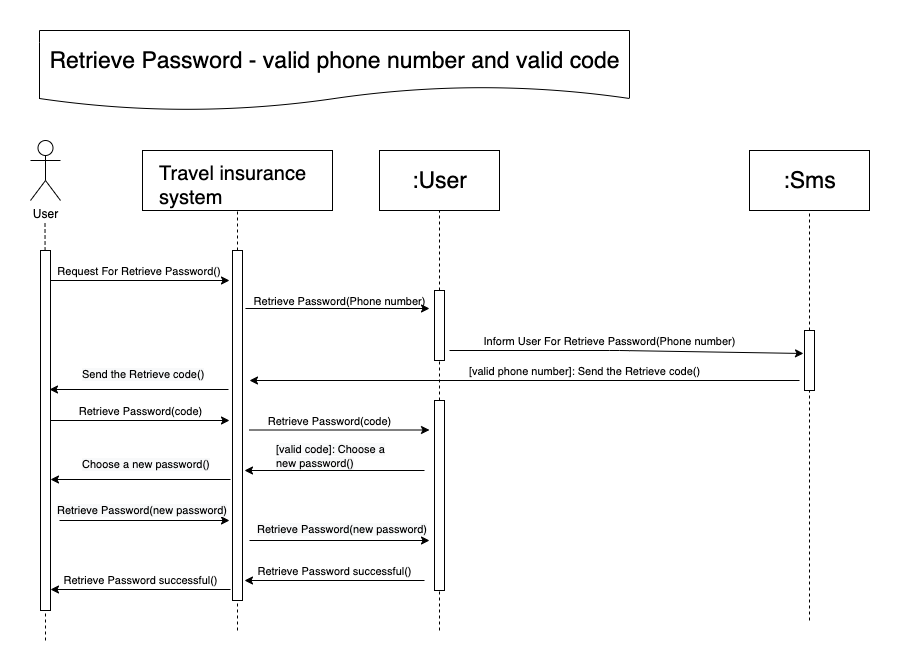

The diagram above was exported from draw.io. Its source (the exported page's mxGraphModel, read from the mxfile embedded in the PNG):
<mxGraphModel dx="1186" dy="697" grid="1" gridSize="10" guides="1" tooltips="1" connect="1" arrows="1" fold="1" page="1" pageScale="1" pageWidth="850" pageHeight="1100" math="0" shadow="0">
  <root>
    <mxCell id="0" />
    <mxCell id="1" parent="0" />
    <mxCell id="n1ZE2N2RD4bviUUHCUuo-1" value="User" style="shape=umlActor;verticalLabelPosition=bottom;labelBackgroundColor=#ffffff;verticalAlign=top;html=1;outlineConnect=0;" parent="1" vertex="1">
      <mxGeometry x="171" y="120" width="30" height="60" as="geometry" />
    </mxCell>
    <mxCell id="n1ZE2N2RD4bviUUHCUuo-5" value="" style="endArrow=none;dashed=1;html=1;" parent="1" source="n1ZE2N2RD4bviUUHCUuo-10" edge="1">
      <mxGeometry width="50" height="50" relative="1" as="geometry">
        <mxPoint x="185.5" y="480" as="sourcePoint" />
        <mxPoint x="185.5" y="200" as="targetPoint" />
      </mxGeometry>
    </mxCell>
    <mxCell id="n1ZE2N2RD4bviUUHCUuo-6" value="" style="endArrow=none;dashed=1;html=1;entryX=0.5;entryY=1;entryDx=0;entryDy=0;" parent="1" source="n1ZE2N2RD4bviUUHCUuo-16" target="n1ZE2N2RD4bviUUHCUuo-45" edge="1">
      <mxGeometry width="50" height="50" relative="1" as="geometry">
        <mxPoint x="377.5" y="480" as="sourcePoint" />
        <mxPoint x="377.5" y="200" as="targetPoint" />
      </mxGeometry>
    </mxCell>
    <mxCell id="n1ZE2N2RD4bviUUHCUuo-7" value="" style="endArrow=none;dashed=1;html=1;" parent="1" source="n1ZE2N2RD4bviUUHCUuo-18" target="n1ZE2N2RD4bviUUHCUuo-8" edge="1">
      <mxGeometry width="50" height="50" relative="1" as="geometry">
        <mxPoint x="580" y="480" as="sourcePoint" />
        <mxPoint x="580" y="200" as="targetPoint" />
      </mxGeometry>
    </mxCell>
    <mxCell id="n1ZE2N2RD4bviUUHCUuo-8" value="" style="rounded=0;whiteSpace=wrap;html=1;" parent="1" vertex="1">
      <mxGeometry x="520" y="130" width="120" height="60" as="geometry" />
    </mxCell>
    <mxCell id="n1ZE2N2RD4bviUUHCUuo-9" value="&lt;span style=&quot;font-size: 23px&quot;&gt;:User&lt;/span&gt;" style="text;html=1;align=center;verticalAlign=middle;resizable=0;points=[];autosize=1;" parent="1" vertex="1">
      <mxGeometry x="545" y="150" width="70" height="20" as="geometry" />
    </mxCell>
    <mxCell id="n1ZE2N2RD4bviUUHCUuo-10" value="" style="rounded=0;whiteSpace=wrap;html=1;" parent="1" vertex="1">
      <mxGeometry x="181" y="230" width="10" height="360" as="geometry" />
    </mxCell>
    <mxCell id="n1ZE2N2RD4bviUUHCUuo-11" value="" style="endArrow=none;dashed=1;html=1;" parent="1" target="n1ZE2N2RD4bviUUHCUuo-10" edge="1">
      <mxGeometry width="50" height="50" relative="1" as="geometry">
        <mxPoint x="186" y="620" as="sourcePoint" />
        <mxPoint x="185.5" y="200" as="targetPoint" />
      </mxGeometry>
    </mxCell>
    <mxCell id="n1ZE2N2RD4bviUUHCUuo-12" value="" style="endArrow=classic;html=1;" parent="1" edge="1">
      <mxGeometry width="50" height="50" relative="1" as="geometry">
        <mxPoint x="191" y="260" as="sourcePoint" />
        <mxPoint x="370" y="260" as="targetPoint" />
      </mxGeometry>
    </mxCell>
    <mxCell id="n1ZE2N2RD4bviUUHCUuo-13" value="&lt;font style=&quot;font-size: 11px&quot;&gt;Request For Retrieve Password()&amp;nbsp;&lt;/font&gt;" style="text;html=1;align=center;verticalAlign=middle;resizable=0;points=[];autosize=1;" parent="1" vertex="1">
      <mxGeometry x="191" y="240" width="180" height="20" as="geometry" />
    </mxCell>
    <mxCell id="n1ZE2N2RD4bviUUHCUuo-14" value="" style="endArrow=classic;html=1;exitX=0.005;exitY=0.9;exitDx=0;exitDy=0;exitPerimeter=0;" parent="1" source="n1ZE2N2RD4bviUUHCUuo-15" edge="1">
      <mxGeometry width="50" height="50" relative="1" as="geometry">
        <mxPoint x="380" y="290" as="sourcePoint" />
        <mxPoint x="570" y="288" as="targetPoint" />
      </mxGeometry>
    </mxCell>
    <mxCell id="n1ZE2N2RD4bviUUHCUuo-15" value="&lt;font style=&quot;font-size: 11px&quot;&gt;Retrieve Password(Phone number)&lt;/font&gt;" style="text;html=1;align=center;verticalAlign=middle;resizable=0;points=[];autosize=1;" parent="1" vertex="1">
      <mxGeometry x="385" y="270" width="190" height="20" as="geometry" />
    </mxCell>
    <mxCell id="n1ZE2N2RD4bviUUHCUuo-16" value="" style="rounded=0;whiteSpace=wrap;html=1;" parent="1" vertex="1">
      <mxGeometry x="373" y="230" width="10" height="350" as="geometry" />
    </mxCell>
    <mxCell id="n1ZE2N2RD4bviUUHCUuo-17" value="" style="endArrow=none;dashed=1;html=1;" parent="1" target="n1ZE2N2RD4bviUUHCUuo-16" edge="1">
      <mxGeometry width="50" height="50" relative="1" as="geometry">
        <mxPoint x="378" y="610" as="sourcePoint" />
        <mxPoint x="377.5" y="200" as="targetPoint" />
      </mxGeometry>
    </mxCell>
    <mxCell id="n1ZE2N2RD4bviUUHCUuo-18" value="" style="rounded=0;whiteSpace=wrap;html=1;" parent="1" vertex="1">
      <mxGeometry x="575" y="270" width="10" height="70" as="geometry" />
    </mxCell>
    <mxCell id="n1ZE2N2RD4bviUUHCUuo-19" value="" style="endArrow=none;dashed=1;html=1;" parent="1" source="n1ZE2N2RD4bviUUHCUuo-39" target="n1ZE2N2RD4bviUUHCUuo-18" edge="1">
      <mxGeometry width="50" height="50" relative="1" as="geometry">
        <mxPoint x="580" y="480" as="sourcePoint" />
        <mxPoint x="580" y="190" as="targetPoint" />
      </mxGeometry>
    </mxCell>
    <mxCell id="n1ZE2N2RD4bviUUHCUuo-20" value="" style="endArrow=none;dashed=1;html=1;" parent="1" source="n1ZE2N2RD4bviUUHCUuo-23" target="n1ZE2N2RD4bviUUHCUuo-21" edge="1">
      <mxGeometry width="50" height="50" relative="1" as="geometry">
        <mxPoint x="950" y="480" as="sourcePoint" />
        <mxPoint x="950" y="200" as="targetPoint" />
      </mxGeometry>
    </mxCell>
    <mxCell id="n1ZE2N2RD4bviUUHCUuo-21" value="" style="rounded=0;whiteSpace=wrap;html=1;" parent="1" vertex="1">
      <mxGeometry x="890" y="130" width="120" height="60" as="geometry" />
    </mxCell>
    <mxCell id="n1ZE2N2RD4bviUUHCUuo-22" value="&lt;span style=&quot;font-size: 23px&quot;&gt;:Sms&lt;/span&gt;" style="text;html=1;align=center;verticalAlign=middle;resizable=0;points=[];autosize=1;" parent="1" vertex="1">
      <mxGeometry x="915" y="150" width="70" height="20" as="geometry" />
    </mxCell>
    <mxCell id="n1ZE2N2RD4bviUUHCUuo-23" value="" style="rounded=0;whiteSpace=wrap;html=1;" parent="1" vertex="1">
      <mxGeometry x="945" y="310" width="10" height="60" as="geometry" />
    </mxCell>
    <mxCell id="n1ZE2N2RD4bviUUHCUuo-24" value="" style="endArrow=none;dashed=1;html=1;" parent="1" target="n1ZE2N2RD4bviUUHCUuo-23" edge="1">
      <mxGeometry width="50" height="50" relative="1" as="geometry">
        <mxPoint x="950" y="600" as="sourcePoint" />
        <mxPoint x="950" y="190" as="targetPoint" />
      </mxGeometry>
    </mxCell>
    <mxCell id="n1ZE2N2RD4bviUUHCUuo-25" value="&lt;font style=&quot;font-size: 11px&quot;&gt;Inform User For Retrieve Password(Phone number)&lt;/font&gt;" style="text;html=1;align=center;verticalAlign=middle;resizable=0;points=[];autosize=1;" parent="1" vertex="1">
      <mxGeometry x="615" y="310" width="270" height="20" as="geometry" />
    </mxCell>
    <mxCell id="n1ZE2N2RD4bviUUHCUuo-26" value="" style="endArrow=classic;html=1;entryX=-0.1;entryY=0.383;entryDx=0;entryDy=0;entryPerimeter=0;" parent="1" target="n1ZE2N2RD4bviUUHCUuo-23" edge="1">
      <mxGeometry width="50" height="50" relative="1" as="geometry">
        <mxPoint x="590" y="330" as="sourcePoint" />
        <mxPoint x="840" y="330" as="targetPoint" />
        <Array as="points">
          <mxPoint x="760" y="330" />
        </Array>
      </mxGeometry>
    </mxCell>
    <mxCell id="n1ZE2N2RD4bviUUHCUuo-32" value="" style="endArrow=classic;html=1;" parent="1" edge="1">
      <mxGeometry width="50" height="50" relative="1" as="geometry">
        <mxPoint x="940" y="360" as="sourcePoint" />
        <mxPoint x="390" y="360" as="targetPoint" />
      </mxGeometry>
    </mxCell>
    <mxCell id="n1ZE2N2RD4bviUUHCUuo-33" value="" style="endArrow=classic;html=1;" parent="1" edge="1">
      <mxGeometry width="50" height="50" relative="1" as="geometry">
        <mxPoint x="369" y="369" as="sourcePoint" />
        <mxPoint x="190" y="369" as="targetPoint" />
      </mxGeometry>
    </mxCell>
    <mxCell id="n1ZE2N2RD4bviUUHCUuo-34" value="&lt;font style=&quot;font-size: 11px&quot;&gt;[valid phone number]:&amp;nbsp;&lt;/font&gt;&lt;span style=&quot;font-size: 11px&quot;&gt;Send the Retrieve code()&lt;/span&gt;" style="text;html=1;align=center;verticalAlign=middle;resizable=0;points=[];autosize=1;" parent="1" vertex="1">
      <mxGeometry x="600" y="340" width="250" height="20" as="geometry" />
    </mxCell>
    <mxCell id="n1ZE2N2RD4bviUUHCUuo-35" value="&lt;meta charset=&quot;utf-8&quot;&gt;&lt;span style=&quot;color: rgb(0, 0, 0); font-family: helvetica; font-size: 11px; font-style: normal; font-weight: 400; letter-spacing: normal; text-align: center; text-indent: 0px; text-transform: none; word-spacing: 0px; background-color: rgb(248, 249, 250); display: inline; float: none;&quot;&gt;Send the Retrieve code()&lt;/span&gt;" style="text;whiteSpace=wrap;html=1;" parent="1" vertex="1">
      <mxGeometry x="221" y="340" width="150" height="30" as="geometry" />
    </mxCell>
    <mxCell id="n1ZE2N2RD4bviUUHCUuo-36" value="" style="endArrow=classic;html=1;" parent="1" edge="1">
      <mxGeometry width="50" height="50" relative="1" as="geometry">
        <mxPoint x="191" y="400" as="sourcePoint" />
        <mxPoint x="370" y="400" as="targetPoint" />
      </mxGeometry>
    </mxCell>
    <mxCell id="n1ZE2N2RD4bviUUHCUuo-37" value="&lt;font style=&quot;font-size: 11px&quot;&gt;Retrieve Password(code)&lt;/font&gt;" style="text;html=1;align=center;verticalAlign=middle;resizable=0;points=[];autosize=1;" parent="1" vertex="1">
      <mxGeometry x="211" y="380" width="140" height="20" as="geometry" />
    </mxCell>
    <mxCell id="n1ZE2N2RD4bviUUHCUuo-38" value="" style="endArrow=classic;html=1;" parent="1" edge="1">
      <mxGeometry width="50" height="50" relative="1" as="geometry">
        <mxPoint x="390" y="409.5" as="sourcePoint" />
        <mxPoint x="570" y="409.5" as="targetPoint" />
      </mxGeometry>
    </mxCell>
    <mxCell id="n1ZE2N2RD4bviUUHCUuo-39" value="" style="rounded=0;whiteSpace=wrap;html=1;" parent="1" vertex="1">
      <mxGeometry x="575" y="380" width="10" height="190" as="geometry" />
    </mxCell>
    <mxCell id="n1ZE2N2RD4bviUUHCUuo-40" value="" style="endArrow=none;dashed=1;html=1;" parent="1" target="n1ZE2N2RD4bviUUHCUuo-39" edge="1">
      <mxGeometry width="50" height="50" relative="1" as="geometry">
        <mxPoint x="580" y="610" as="sourcePoint" />
        <mxPoint x="580" y="340" as="targetPoint" />
      </mxGeometry>
    </mxCell>
    <mxCell id="n1ZE2N2RD4bviUUHCUuo-41" value="&lt;font style=&quot;font-size: 11px&quot;&gt;Retrieve Password(code)&lt;/font&gt;" style="text;html=1;align=center;verticalAlign=middle;resizable=0;points=[];autosize=1;" parent="1" vertex="1">
      <mxGeometry x="400" y="390" width="140" height="20" as="geometry" />
    </mxCell>
    <mxCell id="n1ZE2N2RD4bviUUHCUuo-45" value="" style="rounded=0;whiteSpace=wrap;html=1;" parent="1" vertex="1">
      <mxGeometry x="283" y="130" width="190" height="60" as="geometry" />
    </mxCell>
    <mxCell id="n1ZE2N2RD4bviUUHCUuo-49" value="&lt;span style=&quot;color: rgb(0 , 0 , 0) ; font-family: &amp;#34;helvetica&amp;#34; ; font-style: normal ; font-weight: 400 ; letter-spacing: normal ; text-align: center ; text-indent: 0px ; text-transform: none ; word-spacing: 0px ; background-color: rgb(255 , 255 , 255) ; display: inline ; float: none&quot;&gt;&lt;font style=&quot;font-size: 20px&quot;&gt;Travel insurance system&lt;/font&gt;&lt;/span&gt;" style="text;whiteSpace=wrap;html=1;" parent="1" vertex="1">
      <mxGeometry x="298" y="135" width="160" height="30" as="geometry" />
    </mxCell>
    <mxCell id="n1ZE2N2RD4bviUUHCUuo-50" value="" style="endArrow=classic;html=1;" parent="1" edge="1">
      <mxGeometry width="50" height="50" relative="1" as="geometry">
        <mxPoint x="565" y="450" as="sourcePoint" />
        <mxPoint x="385" y="450" as="targetPoint" />
      </mxGeometry>
    </mxCell>
    <mxCell id="n1ZE2N2RD4bviUUHCUuo-51" value="&lt;font style=&quot;color: rgb(0 , 0 , 0) ; font-family: &amp;#34;helvetica&amp;#34; ; font-style: normal ; font-weight: 400 ; letter-spacing: normal ; text-align: center ; text-indent: 0px ; text-transform: none ; word-spacing: 0px ; background-color: rgb(248 , 249 , 250) ; font-size: 11px&quot;&gt;[valid code]:&amp;nbsp;&lt;/font&gt;&lt;span style=&quot;color: rgb(0 , 0 , 0) ; font-family: &amp;#34;helvetica&amp;#34; ; font-style: normal ; font-weight: 400 ; letter-spacing: normal ; text-align: center ; text-indent: 0px ; text-transform: none ; word-spacing: 0px ; background-color: rgb(248 , 249 , 250) ; font-size: 11px&quot;&gt;Choose a new password()&lt;/span&gt;" style="text;whiteSpace=wrap;html=1;" parent="1" vertex="1">
      <mxGeometry x="415" y="415" width="130" height="30" as="geometry" />
    </mxCell>
    <mxCell id="n1ZE2N2RD4bviUUHCUuo-54" value="" style="endArrow=classic;html=1;" parent="1" edge="1">
      <mxGeometry width="50" height="50" relative="1" as="geometry">
        <mxPoint x="371" y="459" as="sourcePoint" />
        <mxPoint x="191" y="459" as="targetPoint" />
      </mxGeometry>
    </mxCell>
    <mxCell id="n1ZE2N2RD4bviUUHCUuo-57" value="&lt;span style=&quot;color: rgb(0 , 0 , 0) ; font-family: &amp;#34;helvetica&amp;#34; ; font-style: normal ; font-weight: 400 ; letter-spacing: normal ; text-align: center ; text-indent: 0px ; text-transform: none ; word-spacing: 0px ; background-color: rgb(248 , 249 , 250) ; font-size: 11px&quot;&gt;Choose a new password()&lt;/span&gt;" style="text;whiteSpace=wrap;html=1;" parent="1" vertex="1">
      <mxGeometry x="221" y="430" width="130" height="30" as="geometry" />
    </mxCell>
    <mxCell id="n1ZE2N2RD4bviUUHCUuo-59" value="" style="endArrow=classic;html=1;" parent="1" edge="1">
      <mxGeometry width="50" height="50" relative="1" as="geometry">
        <mxPoint x="200" y="500" as="sourcePoint" />
        <mxPoint x="370" y="500" as="targetPoint" />
      </mxGeometry>
    </mxCell>
    <mxCell id="n1ZE2N2RD4bviUUHCUuo-60" value="&lt;span style=&quot;color: rgb(0 , 0 , 0) ; font-family: &amp;#34;helvetica&amp;#34; ; font-style: normal ; font-weight: 400 ; letter-spacing: normal ; text-align: center ; text-indent: 0px ; text-transform: none ; word-spacing: 0px ; background-color: rgb(248 , 249 , 250) ; font-size: 11px&quot;&gt;Retrieve Password(new password)&lt;/span&gt;" style="text;whiteSpace=wrap;html=1;" parent="1" vertex="1">
      <mxGeometry x="196" y="476" width="189" height="30" as="geometry" />
    </mxCell>
    <mxCell id="n1ZE2N2RD4bviUUHCUuo-62" value="" style="endArrow=classic;html=1;" parent="1" edge="1">
      <mxGeometry width="50" height="50" relative="1" as="geometry">
        <mxPoint x="565" y="560" as="sourcePoint" />
        <mxPoint x="385" y="560" as="targetPoint" />
      </mxGeometry>
    </mxCell>
    <mxCell id="n1ZE2N2RD4bviUUHCUuo-63" value="" style="endArrow=classic;html=1;" parent="1" edge="1">
      <mxGeometry width="50" height="50" relative="1" as="geometry">
        <mxPoint x="390" y="520" as="sourcePoint" />
        <mxPoint x="570" y="520" as="targetPoint" />
      </mxGeometry>
    </mxCell>
    <mxCell id="n1ZE2N2RD4bviUUHCUuo-64" value="&lt;span style=&quot;color: rgb(0 , 0 , 0) ; font-family: &amp;#34;helvetica&amp;#34; ; font-style: normal ; font-weight: 400 ; letter-spacing: normal ; text-align: center ; text-indent: 0px ; text-transform: none ; word-spacing: 0px ; background-color: rgb(248 , 249 , 250) ; font-size: 11px&quot;&gt;Retrieve Password(new password)&lt;/span&gt;" style="text;whiteSpace=wrap;html=1;" parent="1" vertex="1">
      <mxGeometry x="396" y="495" width="189" height="30" as="geometry" />
    </mxCell>
    <mxCell id="n1ZE2N2RD4bviUUHCUuo-66" value="&lt;font style=&quot;font-size: 11px&quot;&gt;Retrieve Password successful()&lt;/font&gt;" style="text;html=1;align=center;verticalAlign=middle;resizable=0;points=[];autosize=1;" parent="1" vertex="1">
      <mxGeometry x="390" y="540" width="170" height="20" as="geometry" />
    </mxCell>
    <mxCell id="n1ZE2N2RD4bviUUHCUuo-67" value="" style="endArrow=classic;html=1;" parent="1" edge="1">
      <mxGeometry width="50" height="50" relative="1" as="geometry">
        <mxPoint x="371" y="569" as="sourcePoint" />
        <mxPoint x="191" y="569" as="targetPoint" />
      </mxGeometry>
    </mxCell>
    <mxCell id="n1ZE2N2RD4bviUUHCUuo-68" value="&lt;font style=&quot;font-size: 11px&quot;&gt;Retrieve Password successful()&lt;/font&gt;" style="text;html=1;align=center;verticalAlign=middle;resizable=0;points=[];autosize=1;" parent="1" vertex="1">
      <mxGeometry x="196" y="549" width="170" height="20" as="geometry" />
    </mxCell>
    <mxCell id="fTVK3x-9abf5N8RS83t0-1" value="" style="shape=document;whiteSpace=wrap;html=1;boundedLbl=1;" vertex="1" parent="1">
      <mxGeometry x="180" y="10" width="590" height="80" as="geometry" />
    </mxCell>
    <mxCell id="fTVK3x-9abf5N8RS83t0-2" value="&lt;font style=&quot;font-size: 23px&quot;&gt;Retrieve Password&lt;/font&gt;&lt;span style=&quot;font-size: 23px&quot;&gt;&amp;nbsp;- valid phone number and valid code&lt;/span&gt;" style="text;html=1;align=center;verticalAlign=middle;resizable=0;points=[];autosize=1;" vertex="1" parent="1">
      <mxGeometry x="180" y="30" width="590" height="20" as="geometry" />
    </mxCell>
  </root>
</mxGraphModel>